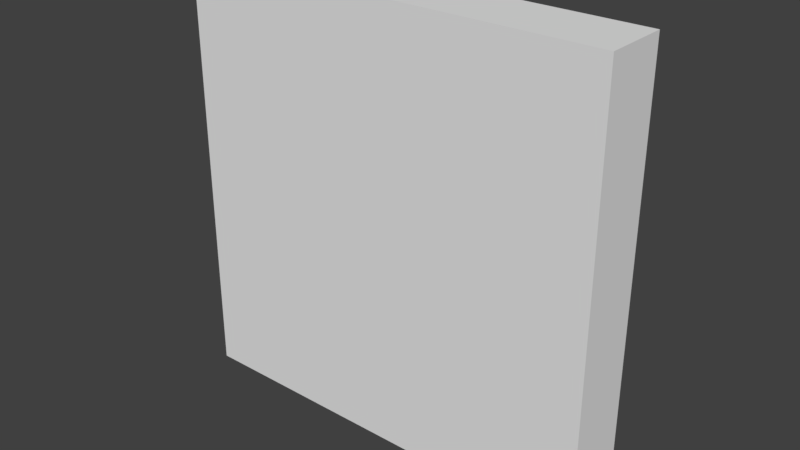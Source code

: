 # Source: Ramp_BaseMesh.blend  (saved by Blender 2.78.0; exported with 4.5.12 LTS)
import bpy
from mathutils import Matrix  # noqa: F401  (used for matrix-valued properties, if any)

bpy.ops.wm.read_factory_settings(use_empty=True)
scene = bpy.context.scene
scene.name = 'Scene'

# ---- collections
col_collection_1 = bpy.data.collections.new('Collection 1'); scene.collection.children.link(col_collection_1)

# ---- materials (node trees are filled in below, after node groups)
mat_ramp_material = bpy.data.materials.new('Ramp_Material')
mat_ramp_material.alpha_threshold = 0.0
mat_ramp_material.use_transparent_shadow = False
mat_ramp_material.roughness = 0.5

# ---- material node trees

# ---- world
world_world = bpy.data.worlds.new('World'); scene.world = world_world
world_world.color = (0.05088, 0.05088, 0.05088)
world_world.use_sun_shadow = False
world_world.sun_shadow_jitter_overblur = 0.0
world_world.cycles.sampling_method = 'MANUAL'

# ---- meshes
me_plane_002 = bpy.data.meshes.new('Plane.002')
me_plane_002.from_pydata([(1.0, 8.742e-08, -1.0), (-1.0, 8.742e-08, -1.0), (1.0, -8.742e-08, 1.0), (-1.0, -8.742e-08, 1.0), (1.0, 0.3, -1.0), (-1.0, 0.2, -1.0), (1.0, 0.3, 1.0), (-1.0, 0.2, 1.0), (-3.258e-07, 8.742e-08, -1.0), (3.258e-07, -8.742e-08, 1.0), (-3.258e-07, 0.25, -1.0), (3.258e-07, 0.25, 1.0), (1.0, -2.98e-08, 0.8333), (1.0, 2.98e-08, -0.8333), (-1.0, 2.98e-08, -0.8333), (-1.0, -2.98e-08, 0.8333), (1.0, 0.3, 0.8333), (1.0, 0.3, -0.8333), (-1.0, 0.2, -0.8333), (-1.0, 0.2, 0.8333), (-2.715e-07, 0.3, -0.8333), (2.715e-07, 0.3, 0.8333), (2.715e-07, -2.98e-08, 0.8333), (-2.715e-07, 2.98e-08, -0.8333), (1.0, 0.3, -0.8333), (1.0, 0.3, -1.0), (-3.258e-07, 0.3, -1.0), (-1.0, 0.3, -1.0), (-1.0, 0.3, -0.8333), (-2.715e-07, 0.3, -0.8333), (-1.0, 0.3, 0.8333), (-1.0, 0.3, 1.0), (3.258e-07, 0.3, 1.0), (1.0, 0.3, 1.0), (2.715e-07, 0.3, 0.8333), (1.0, 0.3, 0.8333)], [], [(22, 9, 3, 15), (19, 7, 31, 30), (15, 3, 7, 19), (13, 0, 4, 17), (9, 2, 6, 11), (8, 1, 5, 10), (0, 8, 10, 4), (3, 9, 11, 7), (21, 19, 30, 34), (12, 2, 9, 22), (0, 13, 23, 8), (13, 12, 22, 23), (5, 18, 28, 27), (17, 20, 21, 16), (2, 12, 16, 6), (12, 13, 17, 16), (1, 14, 18, 5), (14, 15, 19, 18), (20, 18, 19, 21), (8, 23, 14, 1), (23, 22, 15, 14), (25, 26, 29, 24), (26, 27, 28, 29), (18, 20, 29, 28), (10, 5, 27, 26), (4, 10, 26, 25), (34, 30, 31, 32), (35, 34, 32, 33), (7, 11, 32, 31), (11, 6, 33, 32)])
_uv = me_plane_002.uv_layers.new(name='UVMap')
_uv.uv.foreach_set('vector', [0.7101, 0.2826, 0.5652, 0.2826, 0.5652, 0.06528, 0.7101, 0.06528, 0.3551, 0.06528, 0.5, 0.06528, 0.5, 0.06528, 0.3551, 0.06528, 0.3551, 7.518e-05, 0.5, 7.517e-05, 0.5, 0.06528, 0.3551, 0.06528, 0.2102, 0.5652, 0.06528, 0.5652, 0.06528, 0.5, 0.2102, 0.5, 0.5652, 0.2826, 0.5652, 0.5, 0.5, 0.5, 0.5, 0.2826, 7.517e-05, 0.2826, 7.517e-05, 0.06528, 0.06528, 0.06528, 0.06528, 0.2826, 7.517e-05, 0.5, 7.517e-05, 0.2826, 0.06528, 0.2826, 0.06528, 0.5, 0.5652, 0.06528, 0.5652, 0.2826, 0.5, 0.2826, 0.5, 0.06528, 0.3551, 0.2826, 0.3551, 0.06528, 0.3551, 0.06528, 0.3551, 0.2826, 0.7101, 0.5, 0.5652, 0.5, 0.5652, 0.2826, 0.7101, 0.2826, 0.9999, 0.5, 0.855, 0.5, 0.855, 0.2826, 0.9999, 0.2826, 0.855, 0.5, 0.7101, 0.5, 0.7101, 0.2826, 0.855, 0.2826, 0.06528, 0.06528, 0.2102, 0.06528, 0.2102, 0.06528, 0.06528, 0.06528, 0.2102, 0.5, 0.2102, 0.2826, 0.3551, 0.2826, 0.3551, 0.5, 0.5, 0.5652, 0.3551, 0.5652, 0.3551, 0.5, 0.5, 0.5, 0.3551, 0.5652, 0.2102, 0.5652, 0.2102, 0.5, 0.3551, 0.5, 0.06528, 7.52e-05, 0.2102, 7.519e-05, 0.2102, 0.06528, 0.06528, 0.06528, 0.2102, 7.519e-05, 0.3551, 7.518e-05, 0.3551, 0.06528, 0.2102, 0.06528, 0.2102, 0.2826, 0.2102, 0.06528, 0.3551, 0.06528, 0.3551, 0.2826, 0.9999, 0.2826, 0.855, 0.2826, 0.855, 0.06528, 0.9999, 0.06528, 0.855, 0.2826, 0.7101, 0.2826, 0.7101, 0.06528, 0.855, 0.06528, 0.06528, 0.5, 0.06528, 0.2826, 0.2102, 0.2826, 0.2102, 0.5, 0.06528, 0.2826, 0.06528, 0.06528, 0.2102, 0.06528, 0.2102, 0.2826, 0.2102, 0.06528, 0.2102, 0.2826, 0.2102, 0.2826, 0.2102, 0.06528, 0.06528, 0.2826, 0.06528, 0.06528, 0.06528, 0.06528, 0.06528, 0.2826, 0.06528, 0.5, 0.06528, 0.2826, 0.06528, 0.2826, 0.06528, 0.5, 0.3551, 0.2826, 0.3551, 0.06528, 0.5, 0.06528, 0.5, 0.2826, 0.3551, 0.5, 0.3551, 0.2826, 0.5, 0.2826, 0.5, 0.5, 0.5, 0.06528, 0.5, 0.2826, 0.5, 0.2826, 0.5, 0.06528, 0.5, 0.2826, 0.5, 0.5, 0.5, 0.5, 0.5, 0.2826])
me_plane_002.materials.append(mat_ramp_material)
me_plane_002.use_remesh_preserve_volume = False
me_plane_002.use_remesh_preserve_attributes = False
me_plane_002.use_mirror_vertex_groups = False
me_plane_002.update()

# ---- objects
ob_ramp = bpy.data.objects.new('Ramp', me_plane_002)

# ---- transforms, parenting, visibility, modifiers, constraints
ob_ramp.location = (0.0, 0.0, 0.0)
ob_ramp.lineart.crease_threshold = 0.0

# ---- collection membership
col_collection_1.objects.link(ob_ramp)

# ---- scene / render settings (as saved in the file)
scene.frame_start = 1; scene.frame_end = 250; scene.frame_set(234)
scene.render.engine = 'BLENDER_EEVEE_NEXT'
scene.render.resolution_percentage = 50
scene.render.dither_intensity = 0.0
scene.cycles.use_denoising = False
scene.cycles.samples = 128
scene.cycles.sampling_pattern = 'TABULATED_SOBOL'
scene.cycles.light_sampling_threshold = 0.0
scene.cycles.use_adaptive_sampling = False
scene.cycles.use_light_tree = False
scene.cycles.blur_glossy = 0.0
scene.cycles.sample_clamp_indirect = 0.0
scene.view_settings.view_transform = 'Standard'
bpy.context.view_layer.update()

# ---- added for rendering (the .blend has no active camera and no usable light): camera, sun
cam_auto = bpy.data.cameras.new('AutoCamera')
cam_auto.lens = 50.0
cam_auto.sensor_width = 36.0
cam_auto.clip_end = 1000.0
ob_auto_camera = bpy.data.objects.new('AutoCamera', cam_auto)
scene.collection.objects.link(ob_auto_camera)
ob_auto_camera.location = (2.63161, -3.00793, 2.10529)
ob_auto_camera.rotation_euler = (1.09748, -7.21219e-08, 0.694738)
scene.camera = ob_auto_camera
light_auto_sun = bpy.data.lights.new('AutoSun', 'SUN')
light_auto_sun.energy = 3.0
light_auto_sun.angle = 0.0523599
ob_auto_sun = bpy.data.objects.new('AutoSun', light_auto_sun)
scene.collection.objects.link(ob_auto_sun)
ob_auto_sun.rotation_euler = (0.872665, 0.174533, 0.523599)
bpy.context.view_layer.update()
